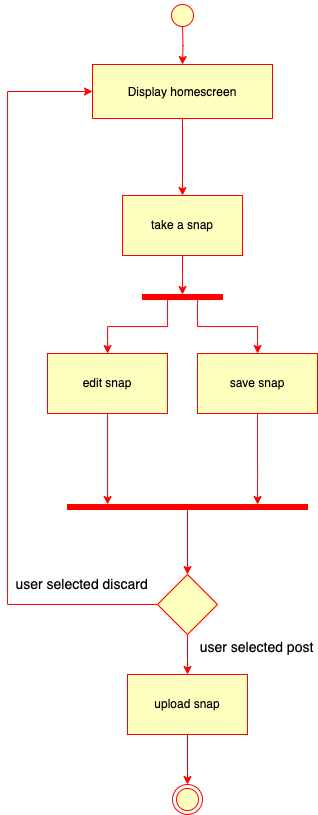

The diagram above was exported from draw.io. Its source (the exported page's mxGraphModel, read from the mxfile embedded in the PNG):
<mxGraphModel dx="1405" dy="29" grid="1" gridSize="10" guides="1" tooltips="1" connect="1" arrows="1" fold="1" page="1" pageScale="1" pageWidth="1169" pageHeight="826" background="none" math="0" shadow="0">
  <root>
    <mxCell id="0" />
    <mxCell id="1" parent="0" />
    <mxCell id="2yn5fjxGJbnlzaNSwSjR-50" value="" style="edgeStyle=orthogonalEdgeStyle;rounded=0;orthogonalLoop=1;jettySize=auto;html=1;strokeColor=#FF0000;fillColor=#FFFFC0;" edge="1" parent="1">
      <mxGeometry relative="1" as="geometry">
        <mxPoint x="775" y="850" as="sourcePoint" />
        <mxPoint x="775" y="890" as="targetPoint" />
      </mxGeometry>
    </mxCell>
    <mxCell id="2yn5fjxGJbnlzaNSwSjR-41" value="" style="ellipse;shape=startState;fillColor=#FFFFC0;strokeColor=#FF0000;" vertex="1" parent="1">
      <mxGeometry x="760" y="826" width="30" height="30" as="geometry" />
    </mxCell>
    <mxCell id="PMTJ2n3p5ikB5FiYik6D-2" value="" style="edgeStyle=orthogonalEdgeStyle;rounded=0;orthogonalLoop=1;jettySize=auto;html=1;strokeColor=#FF0000;fillColor=#FFFFC0;" edge="1" parent="1" source="2yn5fjxGJbnlzaNSwSjR-43" target="PMTJ2n3p5ikB5FiYik6D-1">
      <mxGeometry relative="1" as="geometry" />
    </mxCell>
    <mxCell id="2yn5fjxGJbnlzaNSwSjR-43" value="Display homescreen" style="fillColor=#FFFFC0;strokeColor=#FF0000;" vertex="1" parent="1">
      <mxGeometry x="685" y="890" width="180" height="54" as="geometry" />
    </mxCell>
    <mxCell id="2yn5fjxGJbnlzaNSwSjR-58" value="" style="edgeStyle=orthogonalEdgeStyle;rounded=0;orthogonalLoop=1;jettySize=auto;html=1;fillColor=#FFFFC0;strokeColor=#FF0000;entryX=0;entryY=0.5;entryDx=0;entryDy=0;" edge="1" parent="1" source="2yn5fjxGJbnlzaNSwSjR-54" target="2yn5fjxGJbnlzaNSwSjR-43">
      <mxGeometry relative="1" as="geometry">
        <mxPoint x="600.047619047619" y="1470" as="targetPoint" />
        <Array as="points">
          <mxPoint x="600" y="1430" />
          <mxPoint x="600" y="917" />
        </Array>
      </mxGeometry>
    </mxCell>
    <mxCell id="2yn5fjxGJbnlzaNSwSjR-59" value="&lt;font style=&quot;font-size: 14px;&quot;&gt;user selected discard&amp;nbsp;&lt;/font&gt;" style="edgeLabel;html=1;align=center;verticalAlign=middle;resizable=0;points=[];fillColor=#FFFFC0;strokeColor=#FF0000;" vertex="1" connectable="0" parent="2yn5fjxGJbnlzaNSwSjR-58">
      <mxGeometry x="-0.2495" y="-2" relative="1" as="geometry">
        <mxPoint x="73" y="111" as="offset" />
      </mxGeometry>
    </mxCell>
    <mxCell id="PMTJ2n3p5ikB5FiYik6D-18" value="" style="edgeStyle=orthogonalEdgeStyle;rounded=0;orthogonalLoop=1;jettySize=auto;html=1;strokeColor=#FF0000;" edge="1" parent="1" source="2yn5fjxGJbnlzaNSwSjR-54" target="PMTJ2n3p5ikB5FiYik6D-16">
      <mxGeometry relative="1" as="geometry" />
    </mxCell>
    <mxCell id="2yn5fjxGJbnlzaNSwSjR-54" value="" style="rhombus;whiteSpace=wrap;html=1;fillColor=#FFFFC0;strokeColor=#FF0000;" vertex="1" parent="1">
      <mxGeometry x="750" y="1400" width="60" height="60" as="geometry" />
    </mxCell>
    <mxCell id="2yn5fjxGJbnlzaNSwSjR-101" value="&lt;font style=&quot;font-size: 14px;&quot;&gt;user selected post&lt;/font&gt;" style="edgeLabel;html=1;align=center;verticalAlign=middle;resizable=0;points=[];fillColor=#FFFFC0;strokeColor=#FF0000;" vertex="1" connectable="0" parent="1">
      <mxGeometry x="850.0018181818184" y="1499.9999999999995" as="geometry">
        <mxPoint x="-2" y="-28" as="offset" />
      </mxGeometry>
    </mxCell>
    <mxCell id="PMTJ2n3p5ikB5FiYik6D-4" value="" style="edgeStyle=orthogonalEdgeStyle;rounded=0;orthogonalLoop=1;jettySize=auto;html=1;strokeColor=#FF0000;fillColor=#FFFFC0;" edge="1" parent="1" source="PMTJ2n3p5ikB5FiYik6D-1" target="PMTJ2n3p5ikB5FiYik6D-3">
      <mxGeometry relative="1" as="geometry" />
    </mxCell>
    <mxCell id="PMTJ2n3p5ikB5FiYik6D-1" value="take a snap" style="whiteSpace=wrap;html=1;fillColor=#FFFFC0;strokeColor=#FF0000;" vertex="1" parent="1">
      <mxGeometry x="715" y="1021" width="120" height="60" as="geometry" />
    </mxCell>
    <mxCell id="PMTJ2n3p5ikB5FiYik6D-8" value="" style="edgeStyle=orthogonalEdgeStyle;rounded=0;orthogonalLoop=1;jettySize=auto;html=1;strokeColor=#FF0000;fillColor=#FFFFC0;" edge="1" parent="1" source="PMTJ2n3p5ikB5FiYik6D-3" target="PMTJ2n3p5ikB5FiYik6D-5">
      <mxGeometry relative="1" as="geometry">
        <Array as="points">
          <mxPoint x="760" y="1152" />
          <mxPoint x="700" y="1152" />
        </Array>
      </mxGeometry>
    </mxCell>
    <mxCell id="PMTJ2n3p5ikB5FiYik6D-10" value="" style="edgeStyle=orthogonalEdgeStyle;rounded=0;orthogonalLoop=1;jettySize=auto;html=1;strokeColor=#FF0000;fillColor=#FFFFC0;" edge="1" parent="1" source="PMTJ2n3p5ikB5FiYik6D-3" target="PMTJ2n3p5ikB5FiYik6D-9">
      <mxGeometry relative="1" as="geometry">
        <Array as="points">
          <mxPoint x="790" y="1152" />
          <mxPoint x="850" y="1152" />
        </Array>
      </mxGeometry>
    </mxCell>
    <mxCell id="PMTJ2n3p5ikB5FiYik6D-3" value="" style="html=1;points=[];perimeter=orthogonalPerimeter;fillColor=#FF0000;direction=south;strokeColor=#FF0000;" vertex="1" parent="1">
      <mxGeometry x="735" y="1120" width="80" height="5" as="geometry" />
    </mxCell>
    <mxCell id="PMTJ2n3p5ikB5FiYik6D-13" value="" style="edgeStyle=orthogonalEdgeStyle;rounded=0;orthogonalLoop=1;jettySize=auto;html=1;strokeColor=#FF0000;" edge="1" parent="1" source="PMTJ2n3p5ikB5FiYik6D-5" target="PMTJ2n3p5ikB5FiYik6D-11">
      <mxGeometry relative="1" as="geometry">
        <Array as="points">
          <mxPoint x="700" y="1300" />
          <mxPoint x="700" y="1300" />
        </Array>
      </mxGeometry>
    </mxCell>
    <mxCell id="PMTJ2n3p5ikB5FiYik6D-5" value="edit snap" style="whiteSpace=wrap;html=1;fillColor=#FFFFC0;strokeColor=#FF0000;" vertex="1" parent="1">
      <mxGeometry x="640" y="1179" width="120" height="60" as="geometry" />
    </mxCell>
    <mxCell id="PMTJ2n3p5ikB5FiYik6D-12" value="" style="edgeStyle=orthogonalEdgeStyle;rounded=0;orthogonalLoop=1;jettySize=auto;html=1;strokeColor=#FF0000;" edge="1" parent="1" source="PMTJ2n3p5ikB5FiYik6D-9" target="PMTJ2n3p5ikB5FiYik6D-11">
      <mxGeometry relative="1" as="geometry">
        <Array as="points">
          <mxPoint x="850" y="1300" />
          <mxPoint x="850" y="1300" />
        </Array>
      </mxGeometry>
    </mxCell>
    <mxCell id="PMTJ2n3p5ikB5FiYik6D-9" value="save snap" style="whiteSpace=wrap;html=1;fillColor=#FFFFC0;strokeColor=#FF0000;" vertex="1" parent="1">
      <mxGeometry x="790" y="1179" width="120" height="60" as="geometry" />
    </mxCell>
    <mxCell id="PMTJ2n3p5ikB5FiYik6D-14" value="" style="edgeStyle=orthogonalEdgeStyle;rounded=0;orthogonalLoop=1;jettySize=auto;html=1;strokeColor=#FF0000;" edge="1" parent="1" source="PMTJ2n3p5ikB5FiYik6D-11" target="2yn5fjxGJbnlzaNSwSjR-54">
      <mxGeometry relative="1" as="geometry" />
    </mxCell>
    <mxCell id="PMTJ2n3p5ikB5FiYik6D-11" value="" style="html=1;points=[];perimeter=orthogonalPerimeter;fillColor=#FF0000;direction=south;strokeColor=#FF0000;" vertex="1" parent="1">
      <mxGeometry x="660" y="1330" width="240" height="5" as="geometry" />
    </mxCell>
    <mxCell id="PMTJ2n3p5ikB5FiYik6D-15" value="" style="edgeStyle=orthogonalEdgeStyle;rounded=0;orthogonalLoop=1;jettySize=auto;html=1;fillColor=#FFFFC0;strokeColor=#FF0000;" edge="1" parent="1" source="PMTJ2n3p5ikB5FiYik6D-16" target="PMTJ2n3p5ikB5FiYik6D-17">
      <mxGeometry relative="1" as="geometry" />
    </mxCell>
    <mxCell id="PMTJ2n3p5ikB5FiYik6D-16" value="upload snap" style="whiteSpace=wrap;html=1;fillColor=#FFFFC0;strokeColor=#FF0000;" vertex="1" parent="1">
      <mxGeometry x="720" y="1500" width="120" height="60" as="geometry" />
    </mxCell>
    <mxCell id="PMTJ2n3p5ikB5FiYik6D-17" value="" style="ellipse;html=1;shape=endState;fillColor=#FFFFC0;strokeColor=#FF0000;" vertex="1" parent="1">
      <mxGeometry x="765" y="1610" width="30" height="30" as="geometry" />
    </mxCell>
  </root>
</mxGraphModel>